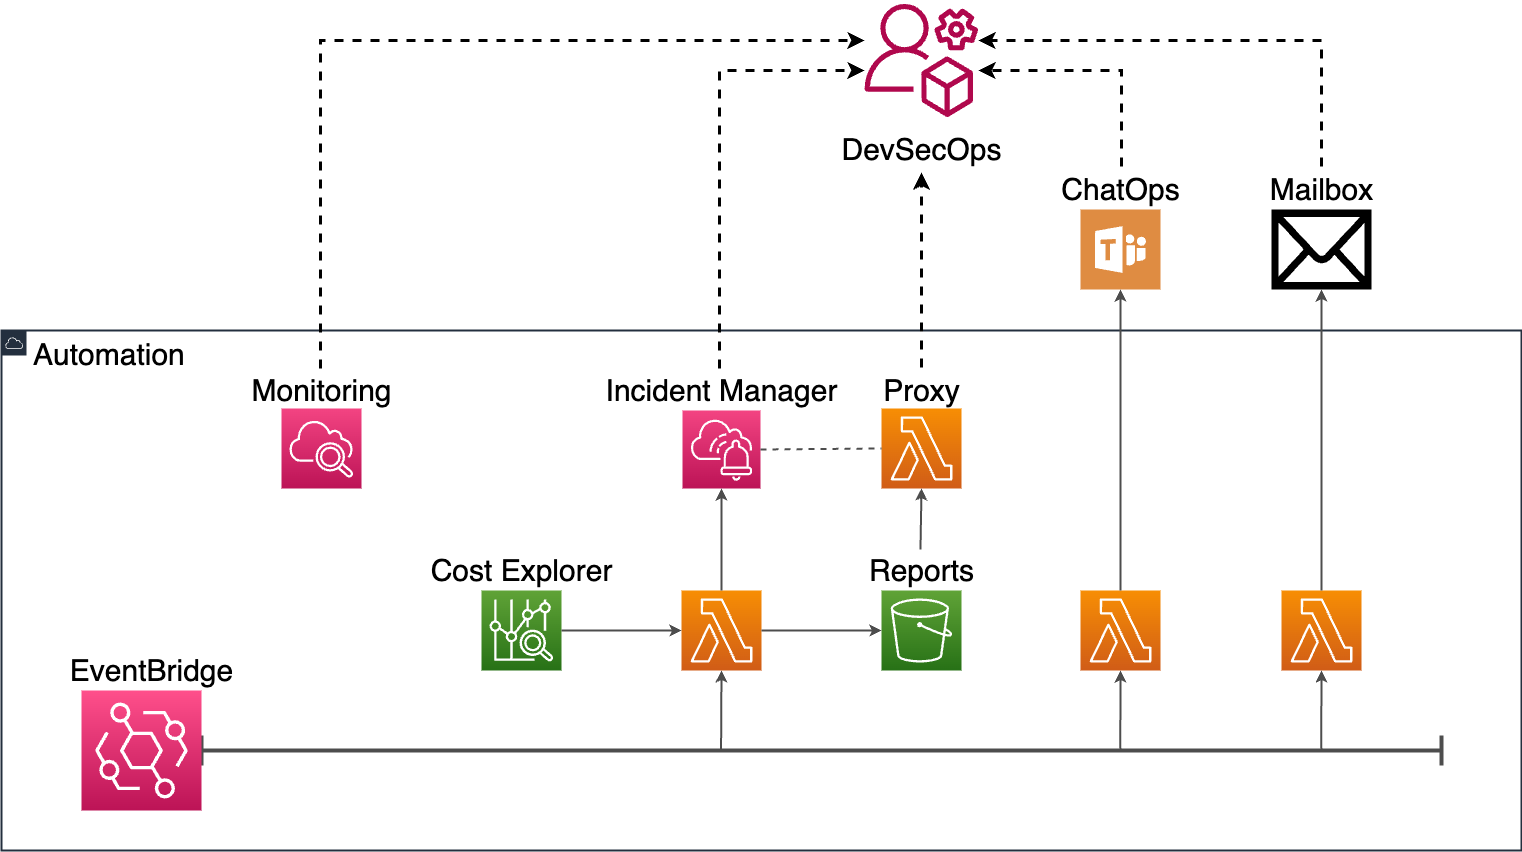

The diagram above was exported from draw.io. Its source (the exported page's mxGraphModel, read from the mxfile embedded in the PNG):
<mxGraphModel dx="578" dy="641" grid="1" gridSize="10" guides="1" tooltips="1" connect="1" arrows="1" fold="1" page="1" pageScale="1" pageWidth="1600" pageHeight="900" background="#FFFFFF" math="0" shadow="0">
  <root>
    <mxCell id="0" />
    <mxCell id="1" parent="0" />
    <mxCell id="lNVfGLFAs1jdNbvyQik3-2" value="&lt;font style=&quot;font-size: 30px;&quot;&gt;Automation&lt;/font&gt;" style="points=[[0,0],[0.25,0],[0.5,0],[0.75,0],[1,0],[1,0.25],[1,0.5],[1,0.75],[1,1],[0.75,1],[0.5,1],[0.25,1],[0,1],[0,0.75],[0,0.5],[0,0.25]];outlineConnect=0;gradientColor=none;html=1;whiteSpace=wrap;fontSize=30;fontStyle=0;container=0;pointerEvents=0;collapsible=0;recursiveResize=0;shape=mxgraph.aws4.group;grIcon=mxgraph.aws4.group_aws_cloud;strokeColor=#232F3E;fillColor=none;verticalAlign=top;align=left;spacingLeft=30;fontColor=#000000;dashed=0;strokeWidth=2;" parent="1" vertex="1">
      <mxGeometry x="40" y="360" width="1520" height="520" as="geometry" />
    </mxCell>
    <mxCell id="lNVfGLFAs1jdNbvyQik3-12" value="" style="shape=crossbar;whiteSpace=wrap;html=1;rounded=1;fontSize=30;shadow=0;strokeWidth=4;strokeColor=#4D4D4D;fontColor=#000000;" parent="1" vertex="1">
      <mxGeometry x="240" y="765" width="1240" height="30" as="geometry" />
    </mxCell>
    <mxCell id="lNVfGLFAs1jdNbvyQik3-79" value="" style="endArrow=classic;html=1;rounded=0;fontSize=30;strokeColor=#4D4D4D;strokeWidth=2;entryX=0.5;entryY=1;entryDx=0;entryDy=0;entryPerimeter=0;fontColor=#000000;exitX=0.419;exitY=0.467;exitDx=0;exitDy=0;exitPerimeter=0;" parent="1" source="lNVfGLFAs1jdNbvyQik3-12" target="lNVfGLFAs1jdNbvyQik3-105" edge="1">
      <mxGeometry width="50" height="50" relative="1" as="geometry">
        <mxPoint x="582" y="515" as="sourcePoint" />
        <mxPoint x="638.5792682926831" y="636" as="targetPoint" />
      </mxGeometry>
    </mxCell>
    <mxCell id="lNVfGLFAs1jdNbvyQik3-80" value="" style="endArrow=classic;html=1;rounded=0;fontSize=30;strokeColor=#4D4D4D;strokeWidth=2;entryX=0.5;entryY=1;entryDx=0;entryDy=0;entryPerimeter=0;fontColor=#000000;exitX=0.645;exitY=0.5;exitDx=0;exitDy=0;exitPerimeter=0;" parent="1" target="lNVfGLFAs1jdNbvyQik3-106" edge="1">
      <mxGeometry width="50" height="50" relative="1" as="geometry">
        <mxPoint x="1158.8000000000002" y="780" as="sourcePoint" />
        <mxPoint x="959.2163757069093" y="636" as="targetPoint" />
      </mxGeometry>
    </mxCell>
    <mxCell id="lNVfGLFAs1jdNbvyQik3-17" value="" style="sketch=0;points=[[0,0,0],[0.25,0,0],[0.5,0,0],[0.75,0,0],[1,0,0],[0,1,0],[0.25,1,0],[0.5,1,0],[0.75,1,0],[1,1,0],[0,0.25,0],[0,0.5,0],[0,0.75,0],[1,0.25,0],[1,0.5,0],[1,0.75,0]];points=[[0,0,0],[0.25,0,0],[0.5,0,0],[0.75,0,0],[1,0,0],[0,1,0],[0.25,1,0],[0.5,1,0],[0.75,1,0],[1,1,0],[0,0.25,0],[0,0.5,0],[0,0.75,0],[1,0.25,0],[1,0.5,0],[1,0.75,0]];outlineConnect=0;fontColor=#000000;gradientColor=#F34482;gradientDirection=north;fillColor=#BC1356;strokeColor=#ffffff;dashed=0;verticalLabelPosition=bottom;verticalAlign=top;align=center;html=1;fontSize=30;fontStyle=0;aspect=fixed;shape=mxgraph.aws4.resourceIcon;resIcon=mxgraph.aws4.cloudwatch_2;" parent="1" vertex="1">
      <mxGeometry x="320" y="438" width="80" height="80" as="geometry" />
    </mxCell>
    <mxCell id="lNVfGLFAs1jdNbvyQik3-25" value="Monitoring" style="text;html=1;resizable=0;points=[];autosize=1;align=center;verticalAlign=top;spacingTop=-4;fontSize=30;fontStyle=0;fontColor=#000000;" parent="1" vertex="1">
      <mxGeometry x="280" y="400" width="160" height="40" as="geometry" />
    </mxCell>
    <mxCell id="lNVfGLFAs1jdNbvyQik3-105" value="" style="sketch=0;points=[[0,0,0],[0.25,0,0],[0.5,0,0],[0.75,0,0],[1,0,0],[0,1,0],[0.25,1,0],[0.5,1,0],[0.75,1,0],[1,1,0],[0,0.25,0],[0,0.5,0],[0,0.75,0],[1,0.25,0],[1,0.5,0],[1,0.75,0]];outlineConnect=0;fontColor=#000000;gradientColor=#F78E04;gradientDirection=north;fillColor=#D05C17;strokeColor=#ffffff;dashed=0;verticalLabelPosition=bottom;verticalAlign=top;align=center;html=1;fontSize=30;fontStyle=0;aspect=fixed;shape=mxgraph.aws4.resourceIcon;resIcon=mxgraph.aws4.lambda;shadow=0;" parent="1" vertex="1">
      <mxGeometry x="720" y="620" width="80" height="80" as="geometry" />
    </mxCell>
    <mxCell id="lNVfGLFAs1jdNbvyQik3-106" value="" style="sketch=0;points=[[0,0,0],[0.25,0,0],[0.5,0,0],[0.75,0,0],[1,0,0],[0,1,0],[0.25,1,0],[0.5,1,0],[0.75,1,0],[1,1,0],[0,0.25,0],[0,0.5,0],[0,0.75,0],[1,0.25,0],[1,0.5,0],[1,0.75,0]];outlineConnect=0;fontColor=#000000;gradientColor=#F78E04;gradientDirection=north;fillColor=#D05C17;strokeColor=#ffffff;dashed=0;verticalLabelPosition=bottom;verticalAlign=top;align=center;html=1;fontSize=30;fontStyle=0;aspect=fixed;shape=mxgraph.aws4.resourceIcon;resIcon=mxgraph.aws4.lambda;shadow=0;" parent="1" vertex="1">
      <mxGeometry x="1119" y="620" width="80" height="80" as="geometry" />
    </mxCell>
    <mxCell id="lNVfGLFAs1jdNbvyQik3-3" value="" style="sketch=0;points=[[0,0,0],[0.25,0,0],[0.5,0,0],[0.75,0,0],[1,0,0],[0,1,0],[0.25,1,0],[0.5,1,0],[0.75,1,0],[1,1,0],[0,0.25,0],[0,0.5,0],[0,0.75,0],[1,0.25,0],[1,0.5,0],[1,0.75,0]];outlineConnect=0;fontColor=#000000;gradientColor=#FF4F8B;gradientDirection=north;fillColor=#BC1356;strokeColor=#ffffff;dashed=0;verticalLabelPosition=bottom;verticalAlign=top;align=center;html=1;fontSize=30;fontStyle=0;aspect=fixed;shape=mxgraph.aws4.resourceIcon;resIcon=mxgraph.aws4.eventbridge;" parent="1" vertex="1">
      <mxGeometry x="120.00000000000001" y="720" width="120" height="120" as="geometry" />
    </mxCell>
    <mxCell id="lNVfGLFAs1jdNbvyQik3-41" value="&lt;font style=&quot;font-size: 30px;&quot;&gt;EventBridge&lt;/font&gt;" style="text;html=1;resizable=0;points=[];autosize=1;align=center;verticalAlign=top;spacingTop=-4;fontSize=30;fontStyle=0;fontColor=#000000;" parent="1" vertex="1">
      <mxGeometry x="100.00000000000001" y="680" width="180" height="40" as="geometry" />
    </mxCell>
    <mxCell id="lNVfGLFAs1jdNbvyQik3-103" value="" style="sketch=0;points=[[0,0,0],[0.25,0,0],[0.5,0,0],[0.75,0,0],[1,0,0],[0,1,0],[0.25,1,0],[0.5,1,0],[0.75,1,0],[1,1,0],[0,0.25,0],[0,0.5,0],[0,0.75,0],[1,0.25,0],[1,0.5,0],[1,0.75,0]];outlineConnect=0;fontColor=#000000;gradientColor=#F78E04;gradientDirection=north;fillColor=#D05C17;strokeColor=#ffffff;dashed=0;verticalLabelPosition=bottom;verticalAlign=top;align=center;html=1;fontSize=30;fontStyle=0;aspect=fixed;shape=mxgraph.aws4.resourceIcon;resIcon=mxgraph.aws4.lambda;shadow=0;" parent="1" vertex="1">
      <mxGeometry x="1320" y="620" width="80" height="80" as="geometry" />
    </mxCell>
    <mxCell id="zENkOiB4e2aAtJtzlwlm-1" value="" style="sketch=0;outlineConnect=0;fontColor=#000000;gradientColor=none;fillColor=#B0084D;strokeColor=none;dashed=0;verticalLabelPosition=bottom;verticalAlign=top;align=center;html=1;fontSize=30;fontStyle=0;aspect=fixed;pointerEvents=1;shape=mxgraph.aws4.organizations_management_account;" parent="1" vertex="1">
      <mxGeometry x="903.1099999999998" y="30" width="113.78" height="120" as="geometry" />
    </mxCell>
    <mxCell id="jZqfp6MoiFv1Xp_olDQf-1" value="" style="sketch=0;points=[[0,0,0],[0.25,0,0],[0.5,0,0],[0.75,0,0],[1,0,0],[0,1,0],[0.25,1,0],[0.5,1,0],[0.75,1,0],[1,1,0],[0,0.25,0],[0,0.5,0],[0,0.75,0],[1,0.25,0],[1,0.5,0],[1,0.75,0]];points=[[0,0,0],[0.25,0,0],[0.5,0,0],[0.75,0,0],[1,0,0],[0,1,0],[0.25,1,0],[0.5,1,0],[0.75,1,0],[1,1,0],[0,0.25,0],[0,0.5,0],[0,0.75,0],[1,0.25,0],[1,0.5,0],[1,0.75,0]];outlineConnect=0;fontColor=#232F3E;gradientColor=#F34482;gradientDirection=north;fillColor=#BC1356;strokeColor=#ffffff;dashed=0;verticalLabelPosition=bottom;verticalAlign=top;align=center;html=1;fontSize=12;fontStyle=0;aspect=fixed;shape=mxgraph.aws4.resourceIcon;resIcon=mxgraph.aws4.systems_manager_incident_manager;" parent="1" vertex="1">
      <mxGeometry x="721" y="440" width="78" height="78" as="geometry" />
    </mxCell>
    <mxCell id="jZqfp6MoiFv1Xp_olDQf-3" value="" style="sketch=0;pointerEvents=1;shadow=0;dashed=0;html=1;strokeColor=none;fillColor=#DF8C42;labelPosition=center;verticalLabelPosition=bottom;verticalAlign=top;align=center;outlineConnect=0;shape=mxgraph.veeam2.microsoft_teams;fontColor=#FFFFFF;aspect=fixed;" parent="1" vertex="1">
      <mxGeometry x="1119" y="239" width="80" height="80" as="geometry" />
    </mxCell>
    <mxCell id="jZqfp6MoiFv1Xp_olDQf-4" value="" style="shape=mxgraph.signs.tech.mail;html=1;pointerEvents=1;fillColor=#000000;strokeColor=none;verticalLabelPosition=bottom;verticalAlign=top;align=center;fontColor=#FFFFFF;" parent="1" vertex="1">
      <mxGeometry x="1310" y="239" width="100" height="80" as="geometry" />
    </mxCell>
    <mxCell id="jZqfp6MoiFv1Xp_olDQf-7" value="" style="endArrow=classic;html=1;rounded=0;fontSize=30;strokeColor=#4D4D4D;strokeWidth=2;exitX=0.903;exitY=0.533;exitDx=0;exitDy=0;exitPerimeter=0;entryX=0.5;entryY=1;entryDx=0;entryDy=0;entryPerimeter=0;fontColor=#000000;" parent="1" source="lNVfGLFAs1jdNbvyQik3-12" target="lNVfGLFAs1jdNbvyQik3-103" edge="1">
      <mxGeometry width="50" height="50" relative="1" as="geometry">
        <mxPoint x="1048.56" y="787.9899999999998" as="sourcePoint" />
        <mxPoint x="1050" y="650" as="targetPoint" />
      </mxGeometry>
    </mxCell>
    <mxCell id="jZqfp6MoiFv1Xp_olDQf-8" value="" style="endArrow=classic;html=1;rounded=0;fontSize=30;strokeColor=#4D4D4D;strokeWidth=2;fontColor=#000000;entryX=0.5;entryY=1;entryDx=0;entryDy=0;entryPerimeter=0;exitX=0.5;exitY=0;exitDx=0;exitDy=0;exitPerimeter=0;" parent="1" source="lNVfGLFAs1jdNbvyQik3-105" target="jZqfp6MoiFv1Xp_olDQf-1" edge="1">
      <mxGeometry width="50" height="50" relative="1" as="geometry">
        <mxPoint x="727" y="560" as="sourcePoint" />
        <mxPoint x="730" y="650" as="targetPoint" />
      </mxGeometry>
    </mxCell>
    <mxCell id="jZqfp6MoiFv1Xp_olDQf-9" value="" style="endArrow=classic;html=1;rounded=0;fontSize=30;strokeColor=#4D4D4D;strokeWidth=2;exitX=0.5;exitY=0;exitDx=0;exitDy=0;exitPerimeter=0;fontColor=#000000;" parent="1" source="lNVfGLFAs1jdNbvyQik3-106" target="jZqfp6MoiFv1Xp_olDQf-3" edge="1">
      <mxGeometry width="50" height="50" relative="1" as="geometry">
        <mxPoint x="1167.56" y="787.99" as="sourcePoint" />
        <mxPoint x="1169" y="650" as="targetPoint" />
      </mxGeometry>
    </mxCell>
    <mxCell id="jZqfp6MoiFv1Xp_olDQf-10" value="" style="endArrow=classic;html=1;rounded=0;fontSize=30;strokeColor=#4D4D4D;strokeWidth=2;exitX=0.5;exitY=0;exitDx=0;exitDy=0;exitPerimeter=0;fontColor=#000000;entryX=0.5;entryY=1;entryDx=0;entryDy=0;entryPerimeter=0;" parent="1" source="lNVfGLFAs1jdNbvyQik3-103" target="jZqfp6MoiFv1Xp_olDQf-4" edge="1">
      <mxGeometry width="50" height="50" relative="1" as="geometry">
        <mxPoint x="1050" y="570" as="sourcePoint" />
        <mxPoint x="1050" y="290" as="targetPoint" />
      </mxGeometry>
    </mxCell>
    <mxCell id="jZqfp6MoiFv1Xp_olDQf-11" value="Incident Manager" style="text;html=1;resizable=0;points=[];autosize=1;align=center;verticalAlign=top;spacingTop=-4;fontSize=30;fontStyle=0;fontColor=#000000;" parent="1" vertex="1">
      <mxGeometry x="630" y="400" width="260" height="40" as="geometry" />
    </mxCell>
    <mxCell id="jZqfp6MoiFv1Xp_olDQf-12" value="ChatOps" style="text;html=1;resizable=0;points=[];autosize=1;align=center;verticalAlign=top;spacingTop=-4;fontSize=30;fontStyle=0;fontColor=#000000;" parent="1" vertex="1">
      <mxGeometry x="1089" y="199" width="140" height="40" as="geometry" />
    </mxCell>
    <mxCell id="jZqfp6MoiFv1Xp_olDQf-13" value="Mailbox" style="text;html=1;resizable=0;points=[];autosize=1;align=center;verticalAlign=top;spacingTop=-4;fontSize=30;fontStyle=0;fontColor=#000000;" parent="1" vertex="1">
      <mxGeometry x="1295" y="199" width="130" height="40" as="geometry" />
    </mxCell>
    <mxCell id="jZqfp6MoiFv1Xp_olDQf-14" value="" style="edgeStyle=segmentEdgeStyle;endArrow=classic;html=1;curved=0;rounded=0;endSize=8;startSize=8;fontColor=#FFFFFF;strokeWidth=3;dashed=1;exitX=0.494;exitY=-0.05;exitDx=0;exitDy=0;exitPerimeter=0;" parent="1" source="lNVfGLFAs1jdNbvyQik3-25" target="zENkOiB4e2aAtJtzlwlm-1" edge="1">
      <mxGeometry width="50" height="50" relative="1" as="geometry">
        <mxPoint x="510" y="290" as="sourcePoint" />
        <mxPoint x="740" y="350" as="targetPoint" />
        <Array as="points">
          <mxPoint x="359" y="70" />
        </Array>
      </mxGeometry>
    </mxCell>
    <mxCell id="jZqfp6MoiFv1Xp_olDQf-15" value="" style="edgeStyle=segmentEdgeStyle;endArrow=classic;html=1;curved=0;rounded=0;endSize=8;startSize=8;fontColor=#FFFFFF;strokeWidth=3;dashed=1;exitX=0.492;exitY=-0.05;exitDx=0;exitDy=0;exitPerimeter=0;" parent="1" source="jZqfp6MoiFv1Xp_olDQf-11" target="zENkOiB4e2aAtJtzlwlm-1" edge="1">
      <mxGeometry width="50" height="50" relative="1" as="geometry">
        <mxPoint x="630" y="260" as="sourcePoint" />
        <mxPoint x="840" y="90" as="targetPoint" />
        <Array as="points">
          <mxPoint x="758" y="100" />
        </Array>
      </mxGeometry>
    </mxCell>
    <mxCell id="jZqfp6MoiFv1Xp_olDQf-16" value="" style="edgeStyle=segmentEdgeStyle;endArrow=classic;html=1;curved=0;rounded=0;endSize=8;startSize=8;fontColor=#FFFFFF;exitX=0.507;exitY=-0.075;exitDx=0;exitDy=0;exitPerimeter=0;strokeWidth=3;dashed=1;" parent="1" source="jZqfp6MoiFv1Xp_olDQf-12" target="zENkOiB4e2aAtJtzlwlm-1" edge="1">
      <mxGeometry width="50" height="50" relative="1" as="geometry">
        <mxPoint x="731.04" y="449" as="sourcePoint" />
        <mxPoint x="960" y="100" as="targetPoint" />
        <Array as="points">
          <mxPoint x="1160" y="100" />
        </Array>
      </mxGeometry>
    </mxCell>
    <mxCell id="jZqfp6MoiFv1Xp_olDQf-17" value="" style="edgeStyle=segmentEdgeStyle;endArrow=classic;html=1;curved=0;rounded=0;endSize=8;startSize=8;fontColor=#FFFFFF;exitX=0.5;exitY=-0.075;exitDx=0;exitDy=0;exitPerimeter=0;strokeWidth=3;dashed=1;" parent="1" source="jZqfp6MoiFv1Xp_olDQf-13" target="zENkOiB4e2aAtJtzlwlm-1" edge="1">
      <mxGeometry width="50" height="50" relative="1" as="geometry">
        <mxPoint x="1050.98" y="247" as="sourcePoint" />
        <mxPoint x="953.7799999999997" y="110" as="targetPoint" />
        <Array as="points">
          <mxPoint x="1360" y="70" />
        </Array>
      </mxGeometry>
    </mxCell>
    <mxCell id="jZqfp6MoiFv1Xp_olDQf-18" value="DevSecOps" style="text;html=1;resizable=0;points=[];autosize=1;align=center;verticalAlign=top;spacingTop=-4;fontSize=30;fontStyle=0;fontColor=#000000;" parent="1" vertex="1">
      <mxGeometry x="870" y="159" width="180" height="40" as="geometry" />
    </mxCell>
    <mxCell id="vj_gpQ66dee8hP0PJ5ur-1" value="" style="sketch=0;points=[[0,0,0],[0.25,0,0],[0.5,0,0],[0.75,0,0],[1,0,0],[0,1,0],[0.25,1,0],[0.5,1,0],[0.75,1,0],[1,1,0],[0,0.25,0],[0,0.5,0],[0,0.75,0],[1,0.25,0],[1,0.5,0],[1,0.75,0]];outlineConnect=0;fontColor=#232F3E;gradientColor=#60A337;gradientDirection=north;fillColor=#277116;strokeColor=#ffffff;dashed=0;verticalLabelPosition=bottom;verticalAlign=top;align=center;html=1;fontSize=12;fontStyle=0;aspect=fixed;shape=mxgraph.aws4.resourceIcon;resIcon=mxgraph.aws4.cost_explorer;" parent="1" vertex="1">
      <mxGeometry x="520" y="620" width="80" height="80" as="geometry" />
    </mxCell>
    <mxCell id="vj_gpQ66dee8hP0PJ5ur-2" value="" style="endArrow=none;html=1;rounded=0;fontSize=30;strokeColor=#4D4D4D;strokeWidth=2;fontColor=#000000;entryX=1;entryY=0.5;entryDx=0;entryDy=0;entryPerimeter=0;exitX=0;exitY=0.5;exitDx=0;exitDy=0;exitPerimeter=0;endFill=0;startArrow=classic;startFill=1;" parent="1" source="lNVfGLFAs1jdNbvyQik3-105" target="vj_gpQ66dee8hP0PJ5ur-1" edge="1">
      <mxGeometry width="50" height="50" relative="1" as="geometry">
        <mxPoint x="730" y="630" as="sourcePoint" />
        <mxPoint x="729" y="568" as="targetPoint" />
      </mxGeometry>
    </mxCell>
    <mxCell id="vj_gpQ66dee8hP0PJ5ur-3" value="Cost Explorer" style="text;html=1;resizable=0;points=[];autosize=1;align=center;verticalAlign=top;spacingTop=-4;fontSize=30;fontStyle=0;fontColor=#000000;" parent="1" vertex="1">
      <mxGeometry x="455" y="580" width="210" height="40" as="geometry" />
    </mxCell>
    <mxCell id="aaKpcc2vv_gHPXpfTMbd-1" value="" style="sketch=0;points=[[0,0,0],[0.25,0,0],[0.5,0,0],[0.75,0,0],[1,0,0],[0,1,0],[0.25,1,0],[0.5,1,0],[0.75,1,0],[1,1,0],[0,0.25,0],[0,0.5,0],[0,0.75,0],[1,0.25,0],[1,0.5,0],[1,0.75,0]];outlineConnect=0;fontColor=#232F3E;gradientColor=#60A337;gradientDirection=north;fillColor=#277116;strokeColor=#ffffff;dashed=0;verticalLabelPosition=bottom;verticalAlign=top;align=center;html=1;fontSize=12;fontStyle=0;aspect=fixed;shape=mxgraph.aws4.resourceIcon;resIcon=mxgraph.aws4.s3;" parent="1" vertex="1">
      <mxGeometry x="920" y="620" width="80" height="80" as="geometry" />
    </mxCell>
    <mxCell id="aaKpcc2vv_gHPXpfTMbd-2" value="Reports" style="text;html=1;resizable=0;points=[];autosize=1;align=center;verticalAlign=top;spacingTop=-4;fontSize=30;fontStyle=0;fontColor=#000000;" parent="1" vertex="1">
      <mxGeometry x="895" y="580" width="130" height="40" as="geometry" />
    </mxCell>
    <mxCell id="aaKpcc2vv_gHPXpfTMbd-3" value="" style="endArrow=classic;html=1;rounded=0;fontSize=30;strokeColor=#4D4D4D;strokeWidth=2;fontColor=#000000;entryX=0;entryY=0.5;entryDx=0;entryDy=0;entryPerimeter=0;exitX=1;exitY=0.5;exitDx=0;exitDy=0;exitPerimeter=0;" parent="1" source="lNVfGLFAs1jdNbvyQik3-105" target="aaKpcc2vv_gHPXpfTMbd-1" edge="1">
      <mxGeometry width="50" height="50" relative="1" as="geometry">
        <mxPoint x="730" y="630" as="sourcePoint" />
        <mxPoint x="729" y="568" as="targetPoint" />
      </mxGeometry>
    </mxCell>
    <mxCell id="aaKpcc2vv_gHPXpfTMbd-4" value="" style="sketch=0;points=[[0,0,0],[0.25,0,0],[0.5,0,0],[0.75,0,0],[1,0,0],[0,1,0],[0.25,1,0],[0.5,1,0],[0.75,1,0],[1,1,0],[0,0.25,0],[0,0.5,0],[0,0.75,0],[1,0.25,0],[1,0.5,0],[1,0.75,0]];outlineConnect=0;fontColor=#000000;gradientColor=#F78E04;gradientDirection=north;fillColor=#D05C17;strokeColor=#ffffff;dashed=0;verticalLabelPosition=bottom;verticalAlign=top;align=center;html=1;fontSize=30;fontStyle=0;aspect=fixed;shape=mxgraph.aws4.resourceIcon;resIcon=mxgraph.aws4.lambda;shadow=0;" parent="1" vertex="1">
      <mxGeometry x="920" y="438" width="80" height="80" as="geometry" />
    </mxCell>
    <mxCell id="aaKpcc2vv_gHPXpfTMbd-5" value="Proxy" style="text;html=1;resizable=0;points=[];autosize=1;align=center;verticalAlign=top;spacingTop=-4;fontSize=30;fontStyle=0;fontColor=#000000;" parent="1" vertex="1">
      <mxGeometry x="910" y="400" width="100" height="40" as="geometry" />
    </mxCell>
    <mxCell id="aaKpcc2vv_gHPXpfTMbd-6" value="" style="edgeStyle=segmentEdgeStyle;endArrow=classic;html=1;curved=0;rounded=0;endSize=8;startSize=8;fontColor=#FFFFFF;strokeWidth=3;dashed=1;exitX=0.5;exitY=-0.075;exitDx=0;exitDy=0;exitPerimeter=0;entryX=0.5;entryY=1.075;entryDx=0;entryDy=0;entryPerimeter=0;" parent="1" source="aaKpcc2vv_gHPXpfTMbd-5" target="jZqfp6MoiFv1Xp_olDQf-18" edge="1">
      <mxGeometry width="50" height="50" relative="1" as="geometry">
        <mxPoint x="727.9200000000001" y="408" as="sourcePoint" />
        <mxPoint x="960" y="240" as="targetPoint" />
        <Array as="points">
          <mxPoint x="960" y="220" />
          <mxPoint x="960" y="220" />
        </Array>
      </mxGeometry>
    </mxCell>
    <mxCell id="aaKpcc2vv_gHPXpfTMbd-7" value="" style="endArrow=classic;html=1;rounded=0;fontSize=30;strokeColor=#4D4D4D;strokeWidth=2;fontColor=#000000;entryX=0.5;entryY=1;entryDx=0;entryDy=0;entryPerimeter=0;exitX=0.492;exitY=-0.025;exitDx=0;exitDy=0;exitPerimeter=0;" parent="1" source="aaKpcc2vv_gHPXpfTMbd-2" target="aaKpcc2vv_gHPXpfTMbd-4" edge="1">
      <mxGeometry width="50" height="50" relative="1" as="geometry">
        <mxPoint x="920" y="580" as="sourcePoint" />
        <mxPoint x="729" y="528" as="targetPoint" />
      </mxGeometry>
    </mxCell>
    <mxCell id="aaKpcc2vv_gHPXpfTMbd-8" value="" style="endArrow=none;html=1;rounded=0;fontSize=30;strokeColor=#4D4D4D;strokeWidth=2;fontColor=#000000;entryX=0;entryY=0.5;entryDx=0;entryDy=0;entryPerimeter=0;exitX=1;exitY=0.5;exitDx=0;exitDy=0;exitPerimeter=0;endFill=0;dashed=1;" parent="1" source="jZqfp6MoiFv1Xp_olDQf-1" target="aaKpcc2vv_gHPXpfTMbd-4" edge="1">
      <mxGeometry width="50" height="50" relative="1" as="geometry">
        <mxPoint x="730" y="630" as="sourcePoint" />
        <mxPoint x="729" y="528" as="targetPoint" />
      </mxGeometry>
    </mxCell>
  </root>
</mxGraphModel>